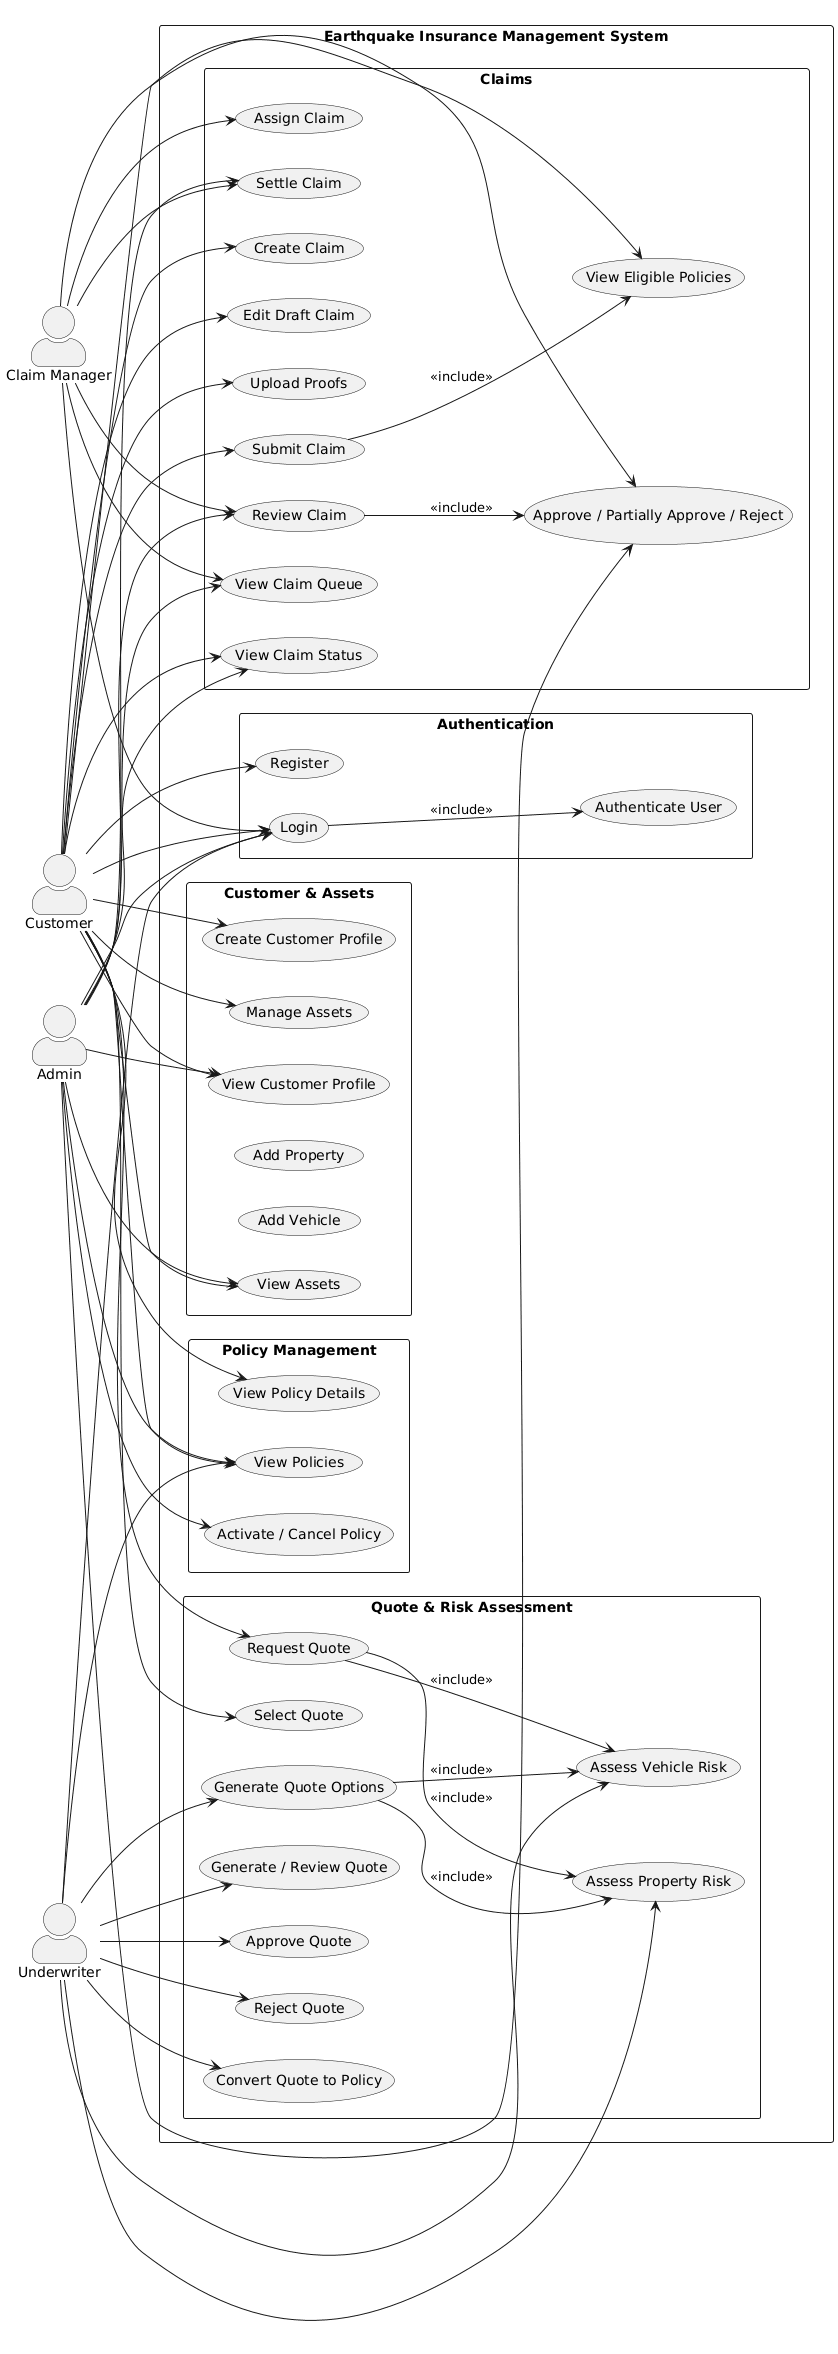

The diagram above was rendered by PlantUML. Its source (embedded in the PNG):
@startuml
left to right direction

skinparam packageStyle rectangle
skinparam actorStyle awesome

actor Customer
actor Underwriter
actor "Claim Manager" as ClaimManager
actor Admin

rectangle "Earthquake Insurance Management System" {

    package "Authentication" {
        usecase "Register" as UC_Register
        usecase "Login" as UC_Login
        usecase "Authenticate User" as UC_Auth
    }

    package "Customer & Assets" {
        usecase "Create Customer Profile" as UC_Customer
        usecase "View Customer Profile" as UC_ViewCustomer
        usecase "Manage Assets" as UC_Assets
        usecase "Add Property" as UC_Property
        usecase "Add Vehicle" as UC_Vehicle
        usecase "View Assets" as UC_ViewAssets
    }

    package "Quote & Risk Assessment" {
        usecase "Request Quote" as UC_RequestQuote
        usecase "Assess Property Risk" as UC_PropertyRisk
        usecase "Assess Vehicle Risk" as UC_VehicleRisk
        usecase "Generate Quote Options" as UC_GenerateOptions
        usecase "Generate / Review Quote" as UC_Underwrite
        usecase "Select Quote" as UC_SelectQuote
        usecase "Approve Quote" as UC_ApproveQuote
        usecase "Reject Quote" as UC_RejectQuote
        usecase "Convert Quote to Policy" as UC_ConvertPolicy
    }

    package "Policy Management" {
        usecase "View Policies" as UC_ViewPolicies
        usecase "View Policy Details" as UC_ViewPolicy
        usecase "Activate / Cancel Policy" as UC_PolicyStatus
    }

    package "Claims" {
        usecase "View Eligible Policies" as UC_Eligible
        usecase "Create Claim" as UC_CreateClaim
        usecase "Edit Draft Claim" as UC_EditClaim
        usecase "Upload Proofs" as UC_UploadProof
        usecase "Submit Claim" as UC_SubmitClaim
        usecase "View Claim Status" as UC_ViewClaim
        usecase "View Claim Queue" as UC_Queue
        usecase "Assign Claim" as UC_Assign
        usecase "Review Claim" as UC_Review
        usecase "Approve / Partially Approve / Reject" as UC_Decide
        usecase "Settle Claim" as UC_Settle
    }
}

Customer --> UC_Register
Customer --> UC_Login
Customer --> UC_Customer
Customer --> UC_ViewCustomer
Customer --> UC_Assets
Customer --> UC_ViewAssets
Customer --> UC_RequestQuote
Customer --> UC_SelectQuote
Customer --> UC_ViewPolicies
Customer --> UC_ViewPolicy
Customer --> UC_Eligible
Customer --> UC_CreateClaim
Customer --> UC_EditClaim
Customer --> UC_UploadProof
Customer --> UC_SubmitClaim
Customer --> UC_ViewClaim

Underwriter --> UC_Login
Underwriter --> UC_PropertyRisk
Underwriter --> UC_VehicleRisk
Underwriter --> UC_GenerateOptions
Underwriter --> UC_Underwrite
Underwriter --> UC_ApproveQuote
Underwriter --> UC_RejectQuote
Underwriter --> UC_ConvertPolicy
Underwriter --> UC_ViewPolicies

ClaimManager --> UC_Login
ClaimManager --> UC_Queue
ClaimManager --> UC_Assign
ClaimManager --> UC_Review
ClaimManager --> UC_Decide
ClaimManager --> UC_Settle

Admin --> UC_Login
Admin --> UC_ViewCustomer
Admin --> UC_ViewAssets
Admin --> UC_ViewPolicies
Admin --> UC_ViewClaim
Admin --> UC_Queue
Admin --> UC_Review
Admin --> UC_Decide
Admin --> UC_Settle
Admin --> UC_PolicyStatus

UC_Login --> UC_Auth : <<include>>

UC_RequestQuote --> UC_PropertyRisk : <<include>>
UC_RequestQuote --> UC_VehicleRisk : <<include>>

UC_GenerateOptions --> UC_PropertyRisk : <<include>>
UC_GenerateOptions --> UC_VehicleRisk : <<include>>

UC_SubmitClaim --> UC_Eligible : <<include>>
UC_Review --> UC_Decide : <<include>>
@enduml